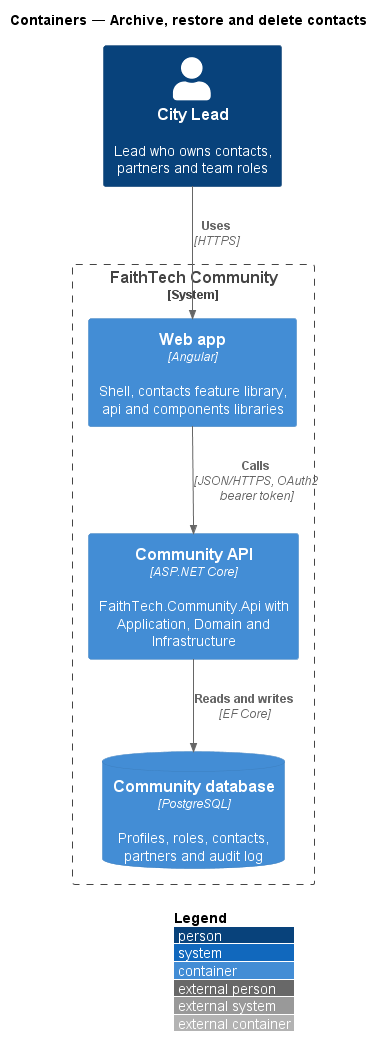

The diagram above was rendered by PlantUML. Its source (embedded in the PNG):
@startuml
!include <C4/C4_Container>
LAYOUT_WITH_LEGEND()
title Containers — Archive, restore and delete contacts
Person(lead, "City Lead", "Lead who owns contacts, partners and team roles")
System_Boundary(community, "FaithTech Community") {
  Container(web, "Web app", "Angular", "Shell, contacts feature library, api and components libraries")
  Container(api, "Community API", "ASP.NET Core", "FaithTech.Community.Api with Application, Domain and Infrastructure")
  ContainerDb(db, "Community database", "PostgreSQL", "Profiles, roles, contacts, partners and audit log")
}
Rel(lead, web, "Uses", "HTTPS")
Rel(web, api, "Calls", "JSON/HTTPS, OAuth2 bearer token")
Rel(api, db, "Reads and writes", "EF Core")
@enduml